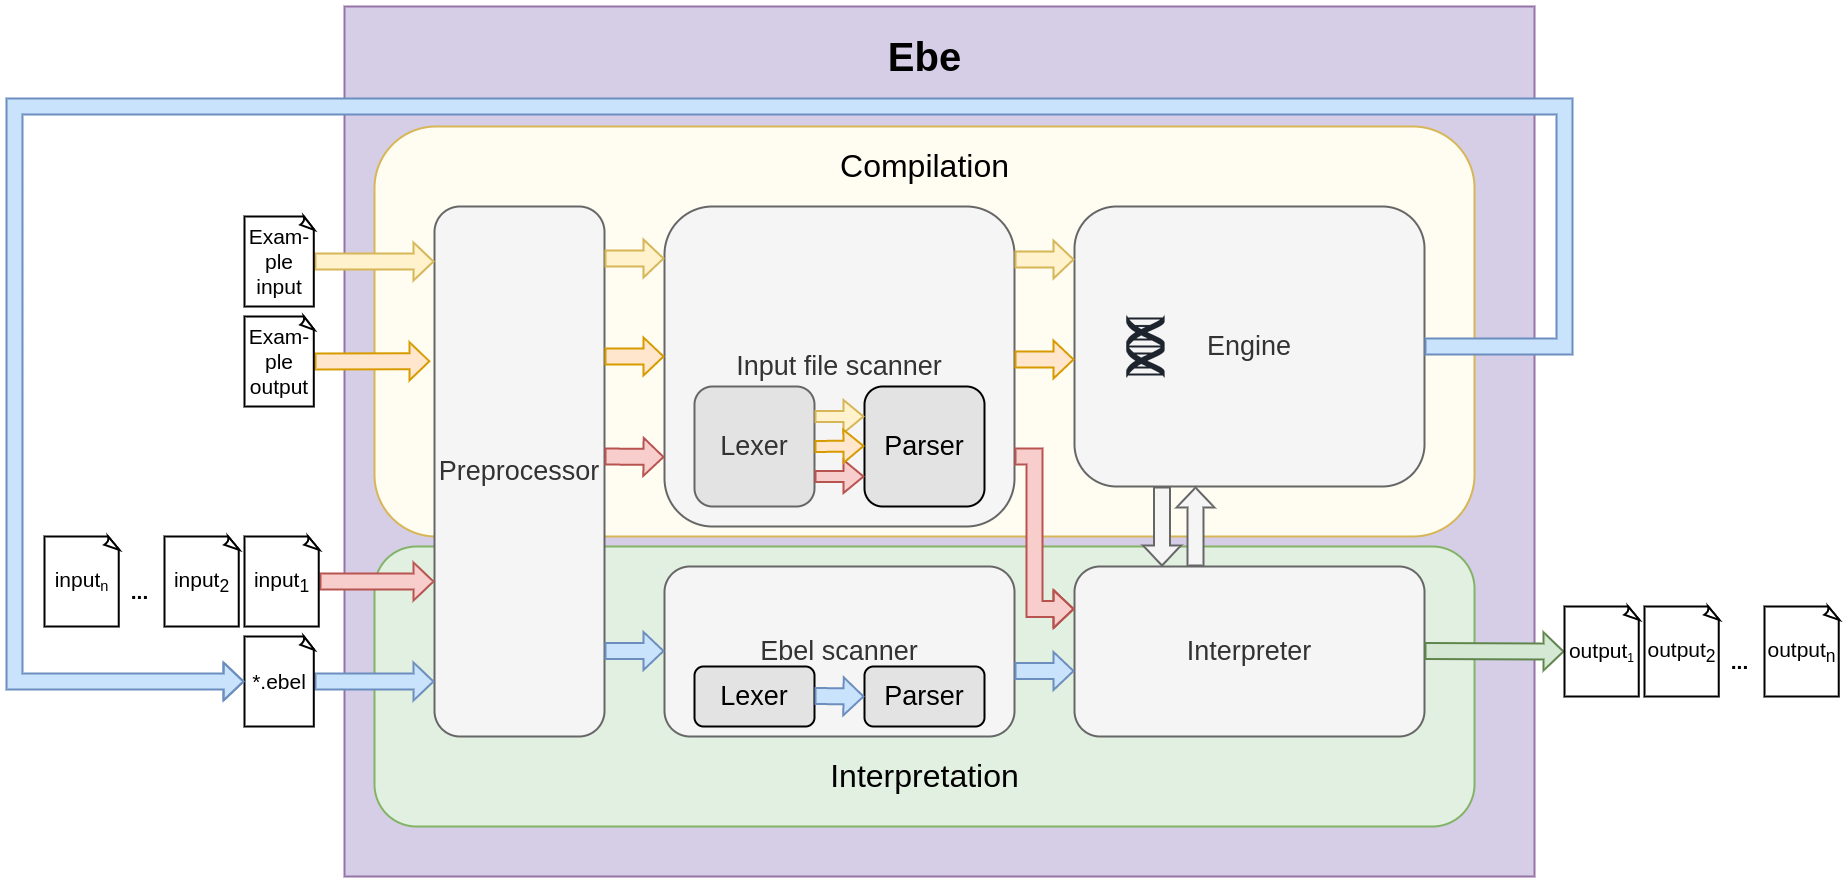

The diagram above was exported from draw.io. Its source (the exported page's mxGraphModel, read from the mxfile embedded in the PNG):
<mxGraphModel dx="2734" dy="2212" grid="1" gridSize="10" guides="1" tooltips="1" connect="1" arrows="1" fold="1" page="1" pageScale="1" pageWidth="850" pageHeight="1100" math="0" shadow="0">
  <root>
    <mxCell id="0" />
    <mxCell id="1" parent="0" />
    <mxCell id="jRee812qGYolwaL7Q5hF-71" value="" style="rounded=0;whiteSpace=wrap;html=1;fontSize=32;strokeWidth=2;fillColor=#D6CEE7;align=center;shadow=0;strokeColor=#9673a6;" parent="1" vertex="1">
      <mxGeometry x="-50" width="1190" height="870" as="geometry" />
    </mxCell>
    <mxCell id="jRee812qGYolwaL7Q5hF-67" value="" style="rounded=1;whiteSpace=wrap;html=1;fontSize=21;strokeWidth=2;fillColor=#E1F0E1;align=center;strokeColor=#82b366;" parent="1" vertex="1">
      <mxGeometry x="-20" y="540" width="1100" height="280" as="geometry" />
    </mxCell>
    <mxCell id="jRee812qGYolwaL7Q5hF-66" value="" style="rounded=1;whiteSpace=wrap;html=1;fontSize=21;strokeWidth=2;align=center;fillColor=#FFFCF2;strokeColor=#d6b656;" parent="1" vertex="1">
      <mxGeometry x="-20" y="120" width="1100" height="410" as="geometry" />
    </mxCell>
    <mxCell id="jRee812qGYolwaL7Q5hF-4" value="Input file scanner" style="rounded=1;whiteSpace=wrap;html=1;fontSize=27;align=center;strokeWidth=2;fillColor=#f5f5f5;fontColor=#333333;strokeColor=#666666;" parent="1" vertex="1">
      <mxGeometry x="270" y="200" width="350" height="320" as="geometry" />
    </mxCell>
    <mxCell id="jRee812qGYolwaL7Q5hF-5" value="Preprocessor" style="rounded=1;whiteSpace=wrap;html=1;fontSize=27;align=center;strokeWidth=2;fillColor=#f5f5f5;strokeColor=#666666;fontColor=#333333;" parent="1" vertex="1">
      <mxGeometry x="40" y="200" width="170" height="530" as="geometry" />
    </mxCell>
    <mxCell id="jRee812qGYolwaL7Q5hF-6" value="Lexer" style="rounded=1;whiteSpace=wrap;html=1;fontSize=27;align=center;strokeWidth=2;fillColor=#E3E3E3;fontColor=#333333;strokeColor=#666666;" parent="1" vertex="1">
      <mxGeometry x="300" y="380" width="120" height="120" as="geometry" />
    </mxCell>
    <mxCell id="jRee812qGYolwaL7Q5hF-7" value="Parser" style="rounded=1;whiteSpace=wrap;html=1;fontSize=27;align=center;strokeWidth=2;fillColor=#E3E3E3;" parent="1" vertex="1">
      <mxGeometry x="470" y="380" width="120" height="120" as="geometry" />
    </mxCell>
    <mxCell id="jRee812qGYolwaL7Q5hF-11" value="Ebel scanner" style="rounded=1;whiteSpace=wrap;html=1;fontSize=27;align=center;strokeWidth=2;fillColor=#f5f5f5;fontColor=#333333;strokeColor=#666666;" parent="1" vertex="1">
      <mxGeometry x="270" y="560" width="350" height="170" as="geometry" />
    </mxCell>
    <mxCell id="jRee812qGYolwaL7Q5hF-12" value="Lexer" style="rounded=1;whiteSpace=wrap;html=1;fontSize=27;align=center;strokeWidth=2;fillColor=#E3E3E3;" parent="1" vertex="1">
      <mxGeometry x="300" y="660" width="120" height="60" as="geometry" />
    </mxCell>
    <mxCell id="jRee812qGYolwaL7Q5hF-13" value="Parser" style="rounded=1;whiteSpace=wrap;html=1;fontSize=27;align=center;strokeWidth=2;fillColor=#E3E3E3;" parent="1" vertex="1">
      <mxGeometry x="470" y="660" width="120" height="60" as="geometry" />
    </mxCell>
    <mxCell id="jRee812qGYolwaL7Q5hF-14" value="Engine" style="rounded=1;whiteSpace=wrap;html=1;fontSize=27;align=center;strokeWidth=2;fillColor=#f5f5f5;fontColor=#333333;strokeColor=#666666;" parent="1" vertex="1">
      <mxGeometry x="680" y="200" width="350" height="280" as="geometry" />
    </mxCell>
    <mxCell id="jRee812qGYolwaL7Q5hF-16" value="" style="shape=image;html=1;verticalAlign=top;verticalLabelPosition=bottom;labelBackgroundColor=#ffffff;imageAspect=0;aspect=fixed;image=https://cdn1.iconfinder.com/data/icons/medicoicons/64/dna.png;fontSize=21;rotation=0;strokeWidth=2;" parent="1" vertex="1">
      <mxGeometry x="720" y="308" width="64" height="64" as="geometry" />
    </mxCell>
    <mxCell id="jRee812qGYolwaL7Q5hF-17" value="Interpreter" style="rounded=1;whiteSpace=wrap;html=1;fontSize=27;align=center;strokeWidth=2;fillColor=#f5f5f5;fontColor=#333333;strokeColor=#666666;" parent="1" vertex="1">
      <mxGeometry x="680" y="560" width="350" height="170" as="geometry" />
    </mxCell>
    <mxCell id="jRee812qGYolwaL7Q5hF-19" value="" style="shape=flexArrow;endArrow=classic;html=1;rounded=0;fontSize=21;fillColor=#ffe6cc;strokeColor=#d79b00;exitX=1;exitY=0.5;exitDx=0;exitDy=0;exitPerimeter=0;entryX=-0.024;entryY=0.292;entryDx=0;entryDy=0;entryPerimeter=0;width=15;strokeWidth=2;" parent="1" source="jRee812qGYolwaL7Q5hF-28" target="jRee812qGYolwaL7Q5hF-5" edge="1">
      <mxGeometry width="50" height="50" relative="1" as="geometry">
        <mxPoint x="-60" y="355" as="sourcePoint" />
        <mxPoint y="355" as="targetPoint" />
      </mxGeometry>
    </mxCell>
    <mxCell id="jRee812qGYolwaL7Q5hF-21" value="" style="shape=flexArrow;endArrow=classic;html=1;rounded=0;fontSize=21;fillColor=#fff2cc;strokeColor=#d6b656;exitX=1;exitY=0.5;exitDx=0;exitDy=0;exitPerimeter=0;width=15;strokeWidth=2;" parent="1" source="jRee812qGYolwaL7Q5hF-27" edge="1">
      <mxGeometry width="50" height="50" relative="1" as="geometry">
        <mxPoint x="-60" y="255" as="sourcePoint" />
        <mxPoint x="40" y="255" as="targetPoint" />
      </mxGeometry>
    </mxCell>
    <mxCell id="jRee812qGYolwaL7Q5hF-22" value="" style="shape=flexArrow;endArrow=classic;html=1;rounded=0;fontSize=21;fillColor=#CAE3FC;strokeColor=#6c8ebf;exitX=1;exitY=0.5;exitDx=0;exitDy=0;exitPerimeter=0;width=15;strokeWidth=2;" parent="1" source="jRee812qGYolwaL7Q5hF-29" edge="1">
      <mxGeometry width="50" height="50" relative="1" as="geometry">
        <mxPoint x="-70" y="575" as="sourcePoint" />
        <mxPoint x="40" y="675" as="targetPoint" />
      </mxGeometry>
    </mxCell>
    <mxCell id="jRee812qGYolwaL7Q5hF-23" value="" style="shape=flexArrow;endArrow=classic;html=1;rounded=0;fontSize=21;fillColor=#f8cecc;strokeColor=#b85450;exitX=1;exitY=0.5;exitDx=0;exitDy=0;exitPerimeter=0;width=15;strokeWidth=2;" parent="1" source="jRee812qGYolwaL7Q5hF-30" edge="1">
      <mxGeometry width="50" height="50" relative="1" as="geometry">
        <mxPoint x="-80" y="674.5" as="sourcePoint" />
        <mxPoint x="40" y="575" as="targetPoint" />
      </mxGeometry>
    </mxCell>
    <mxCell id="jRee812qGYolwaL7Q5hF-27" value="Exam-&lt;br&gt;ple&lt;br&gt;input" style="whiteSpace=wrap;html=1;shape=mxgraph.basic.document;fontSize=21;align=center;strokeWidth=2;" parent="1" vertex="1">
      <mxGeometry x="-150" y="210" width="70" height="90" as="geometry" />
    </mxCell>
    <mxCell id="jRee812qGYolwaL7Q5hF-28" value="Exam-&lt;br&gt;ple&lt;br&gt;output" style="whiteSpace=wrap;html=1;shape=mxgraph.basic.document;fontSize=21;align=center;strokeWidth=2;" parent="1" vertex="1">
      <mxGeometry x="-150" y="310" width="70" height="90" as="geometry" />
    </mxCell>
    <mxCell id="jRee812qGYolwaL7Q5hF-29" value="*.ebel" style="whiteSpace=wrap;html=1;shape=mxgraph.basic.document;fontSize=21;align=center;strokeWidth=2;" parent="1" vertex="1">
      <mxGeometry x="-150" y="630" width="70" height="90" as="geometry" />
    </mxCell>
    <mxCell id="jRee812qGYolwaL7Q5hF-30" value="input&lt;sub&gt;1&lt;/sub&gt;" style="whiteSpace=wrap;html=1;shape=mxgraph.basic.document;fontSize=21;align=center;strokeWidth=2;" parent="1" vertex="1">
      <mxGeometry x="-150" y="530" width="75" height="90" as="geometry" />
    </mxCell>
    <mxCell id="jRee812qGYolwaL7Q5hF-31" value="input&lt;sub&gt;2&lt;/sub&gt;" style="whiteSpace=wrap;html=1;shape=mxgraph.basic.document;fontSize=21;align=center;strokeWidth=2;" parent="1" vertex="1">
      <mxGeometry x="-230" y="530" width="75" height="90" as="geometry" />
    </mxCell>
    <mxCell id="jRee812qGYolwaL7Q5hF-32" value="input&lt;span style=&quot;font-size: 17.5px&quot;&gt;&lt;sub&gt;n&lt;/sub&gt;&lt;/span&gt;" style="whiteSpace=wrap;html=1;shape=mxgraph.basic.document;fontSize=21;align=center;strokeWidth=2;" parent="1" vertex="1">
      <mxGeometry x="-350" y="530" width="75" height="90" as="geometry" />
    </mxCell>
    <mxCell id="jRee812qGYolwaL7Q5hF-34" value="&lt;b&gt;...&lt;/b&gt;" style="text;html=1;align=center;verticalAlign=middle;resizable=0;points=[];autosize=1;strokeColor=none;fillColor=none;fontSize=21;" parent="1" vertex="1">
      <mxGeometry x="-270" y="570" width="30" height="30" as="geometry" />
    </mxCell>
    <mxCell id="jRee812qGYolwaL7Q5hF-35" value="" style="shape=flexArrow;endArrow=classic;html=1;rounded=0;fontSize=21;fillColor=#fff2cc;strokeColor=#d6b656;strokeWidth=2;width=15;" parent="1" edge="1">
      <mxGeometry width="50" height="50" relative="1" as="geometry">
        <mxPoint x="210" y="252" as="sourcePoint" />
        <mxPoint x="270" y="252" as="targetPoint" />
      </mxGeometry>
    </mxCell>
    <mxCell id="jRee812qGYolwaL7Q5hF-36" value="" style="shape=flexArrow;endArrow=classic;html=1;rounded=0;fontSize=21;fillColor=#ffe6cc;strokeColor=#d79b00;strokeWidth=2;width=15;" parent="1" edge="1">
      <mxGeometry width="50" height="50" relative="1" as="geometry">
        <mxPoint x="210" y="350" as="sourcePoint" />
        <mxPoint x="270" y="350" as="targetPoint" />
      </mxGeometry>
    </mxCell>
    <mxCell id="jRee812qGYolwaL7Q5hF-37" value="" style="shape=flexArrow;endArrow=classic;html=1;rounded=0;fontSize=21;entryX=0;entryY=0.25;entryDx=0;entryDy=0;exitX=1;exitY=0.25;exitDx=0;exitDy=0;fillColor=#fff2cc;strokeColor=#d6b656;strokeWidth=2;" parent="1" source="jRee812qGYolwaL7Q5hF-6" target="jRee812qGYolwaL7Q5hF-7" edge="1">
      <mxGeometry width="50" height="50" relative="1" as="geometry">
        <mxPoint x="410" y="455" as="sourcePoint" />
        <mxPoint x="460" y="405" as="targetPoint" />
      </mxGeometry>
    </mxCell>
    <mxCell id="jRee812qGYolwaL7Q5hF-38" value="" style="shape=flexArrow;endArrow=classic;html=1;rounded=0;fontSize=21;entryX=0;entryY=0.75;entryDx=0;entryDy=0;exitX=1;exitY=0.75;exitDx=0;exitDy=0;fillColor=#f8cecc;strokeColor=#b85450;strokeWidth=2;" parent="1" source="jRee812qGYolwaL7Q5hF-6" target="jRee812qGYolwaL7Q5hF-7" edge="1">
      <mxGeometry width="50" height="50" relative="1" as="geometry">
        <mxPoint x="420" y="450" as="sourcePoint" />
        <mxPoint x="470" y="450" as="targetPoint" />
      </mxGeometry>
    </mxCell>
    <mxCell id="jRee812qGYolwaL7Q5hF-39" value="" style="shape=flexArrow;endArrow=classic;html=1;rounded=0;fontSize=21;fillColor=#fff2cc;strokeColor=#d6b656;strokeWidth=2;width=15;" parent="1" edge="1">
      <mxGeometry width="50" height="50" relative="1" as="geometry">
        <mxPoint x="620" y="253" as="sourcePoint" />
        <mxPoint x="680" y="253" as="targetPoint" />
      </mxGeometry>
    </mxCell>
    <mxCell id="jRee812qGYolwaL7Q5hF-40" value="" style="shape=flexArrow;endArrow=classic;html=1;rounded=0;fontSize=21;fillColor=#ffe6cc;strokeColor=#d79b00;strokeWidth=2;width=15;" parent="1" edge="1">
      <mxGeometry width="50" height="50" relative="1" as="geometry">
        <mxPoint x="620" y="353" as="sourcePoint" />
        <mxPoint x="680" y="353" as="targetPoint" />
      </mxGeometry>
    </mxCell>
    <mxCell id="jRee812qGYolwaL7Q5hF-41" value="" style="shape=flexArrow;endArrow=classic;html=1;rounded=0;fontSize=21;exitX=1;exitY=0.5;exitDx=0;exitDy=0;entryX=0;entryY=0.5;entryDx=0;entryDy=0;entryPerimeter=0;edgeStyle=orthogonalEdgeStyle;fillColor=#CAE3FC;strokeColor=#6c8ebf;width=15;strokeWidth=2;" parent="1" source="jRee812qGYolwaL7Q5hF-14" target="jRee812qGYolwaL7Q5hF-29" edge="1">
      <mxGeometry width="50" height="50" relative="1" as="geometry">
        <mxPoint x="1100" y="300" as="sourcePoint" />
        <mxPoint x="1100" y="520" as="targetPoint" />
        <Array as="points">
          <mxPoint x="1170" y="340" />
          <mxPoint x="1170" y="100" />
          <mxPoint x="-380" y="100" />
          <mxPoint x="-380" y="675" />
        </Array>
      </mxGeometry>
    </mxCell>
    <mxCell id="jRee812qGYolwaL7Q5hF-52" value="" style="shape=flexArrow;endArrow=classic;html=1;rounded=0;fontSize=21;fillColor=#f8cecc;strokeColor=#b85450;exitX=1;exitY=0.5;exitDx=0;exitDy=0;exitPerimeter=0;strokeWidth=2;width=15;" parent="1" edge="1">
      <mxGeometry width="50" height="50" relative="1" as="geometry">
        <mxPoint x="210" y="450" as="sourcePoint" />
        <mxPoint x="270" y="450.5" as="targetPoint" />
      </mxGeometry>
    </mxCell>
    <mxCell id="jRee812qGYolwaL7Q5hF-54" value="" style="shape=flexArrow;endArrow=classic;html=1;rounded=0;fontSize=21;fillColor=#ffe6cc;strokeColor=#d79b00;strokeWidth=2;" parent="1" edge="1">
      <mxGeometry width="50" height="50" relative="1" as="geometry">
        <mxPoint x="420" y="440" as="sourcePoint" />
        <mxPoint x="470" y="439.5" as="targetPoint" />
      </mxGeometry>
    </mxCell>
    <mxCell id="jRee812qGYolwaL7Q5hF-55" value="" style="shape=flexArrow;endArrow=classic;html=1;rounded=0;fontSize=21;fillColor=#CAE3FC;strokeColor=#6c8ebf;strokeWidth=2;width=15;" parent="1" edge="1">
      <mxGeometry width="50" height="50" relative="1" as="geometry">
        <mxPoint x="210" y="644.5" as="sourcePoint" />
        <mxPoint x="270" y="644.5" as="targetPoint" />
      </mxGeometry>
    </mxCell>
    <mxCell id="jRee812qGYolwaL7Q5hF-56" value="" style="shape=flexArrow;endArrow=classic;html=1;rounded=0;fontSize=21;fillColor=#f8cecc;strokeColor=#b85450;exitX=1;exitY=0.5;exitDx=0;exitDy=0;exitPerimeter=0;entryX=0;entryY=0.25;entryDx=0;entryDy=0;edgeStyle=orthogonalEdgeStyle;strokeWidth=2;width=15;" parent="1" target="jRee812qGYolwaL7Q5hF-17" edge="1">
      <mxGeometry width="50" height="50" relative="1" as="geometry">
        <mxPoint x="620" y="450" as="sourcePoint" />
        <mxPoint x="680" y="450.5" as="targetPoint" />
        <Array as="points">
          <mxPoint x="640" y="450" />
          <mxPoint x="640" y="603" />
        </Array>
      </mxGeometry>
    </mxCell>
    <mxCell id="jRee812qGYolwaL7Q5hF-57" value="" style="shape=flexArrow;endArrow=classic;html=1;rounded=0;fontSize=21;fillColor=#CAE3FC;strokeColor=#6c8ebf;strokeWidth=2;width=15;" parent="1" edge="1">
      <mxGeometry width="50" height="50" relative="1" as="geometry">
        <mxPoint x="620" y="664.5" as="sourcePoint" />
        <mxPoint x="680" y="664.5" as="targetPoint" />
      </mxGeometry>
    </mxCell>
    <mxCell id="jRee812qGYolwaL7Q5hF-58" value="" style="shape=flexArrow;endArrow=classic;html=1;rounded=0;fontSize=21;fillColor=#CAE3FC;strokeColor=#6c8ebf;strokeWidth=2;width=15;" parent="1" edge="1">
      <mxGeometry width="50" height="50" relative="1" as="geometry">
        <mxPoint x="420" y="689.5" as="sourcePoint" />
        <mxPoint x="470" y="690" as="targetPoint" />
      </mxGeometry>
    </mxCell>
    <mxCell id="jRee812qGYolwaL7Q5hF-59" value="" style="shape=flexArrow;endArrow=classic;html=1;rounded=0;fontSize=21;exitX=0.25;exitY=1;exitDx=0;exitDy=0;entryX=0.25;entryY=0;entryDx=0;entryDy=0;fillColor=#f5f5f5;strokeColor=#666666;strokeWidth=2;width=15;" parent="1" source="jRee812qGYolwaL7Q5hF-14" target="jRee812qGYolwaL7Q5hF-17" edge="1">
      <mxGeometry width="50" height="50" relative="1" as="geometry">
        <mxPoint x="1060" y="520" as="sourcePoint" />
        <mxPoint x="1110" y="470" as="targetPoint" />
      </mxGeometry>
    </mxCell>
    <mxCell id="jRee812qGYolwaL7Q5hF-60" value="" style="shape=flexArrow;endArrow=classic;html=1;rounded=0;fontSize=21;fillColor=#f5f5f5;strokeColor=#666666;strokeWidth=2;width=15;" parent="1" edge="1">
      <mxGeometry width="50" height="50" relative="1" as="geometry">
        <mxPoint x="801" y="560" as="sourcePoint" />
        <mxPoint x="801" y="480" as="targetPoint" />
      </mxGeometry>
    </mxCell>
    <mxCell id="jRee812qGYolwaL7Q5hF-61" value="" style="shape=flexArrow;endArrow=classic;html=1;rounded=0;fontSize=21;fillColor=#d5e8d4;strokeColor=#60854C;exitX=1;exitY=0.5;exitDx=0;exitDy=0;exitPerimeter=0;entryX=0;entryY=0.5;entryDx=0;entryDy=0;entryPerimeter=0;width=15;strokeWidth=2;" parent="1" target="jRee812qGYolwaL7Q5hF-64" edge="1">
      <mxGeometry width="50" height="50" relative="1" as="geometry">
        <mxPoint x="1030" y="644.5" as="sourcePoint" />
        <mxPoint x="1150" y="644.5" as="targetPoint" />
      </mxGeometry>
    </mxCell>
    <mxCell id="jRee812qGYolwaL7Q5hF-62" value="output&lt;sub&gt;n&lt;/sub&gt;" style="whiteSpace=wrap;html=1;shape=mxgraph.basic.document;fontSize=21;align=center;strokeWidth=2;" parent="1" vertex="1">
      <mxGeometry x="1370" y="600" width="75" height="90" as="geometry" />
    </mxCell>
    <mxCell id="jRee812qGYolwaL7Q5hF-63" value="output&lt;sub&gt;2&lt;/sub&gt;" style="whiteSpace=wrap;html=1;shape=mxgraph.basic.document;fontSize=21;align=center;strokeWidth=2;" parent="1" vertex="1">
      <mxGeometry x="1250" y="600" width="75" height="90" as="geometry" />
    </mxCell>
    <mxCell id="jRee812qGYolwaL7Q5hF-64" value="output&lt;span style=&quot;font-size: 14.5833px&quot;&gt;&lt;sub&gt;1&lt;/sub&gt;&lt;/span&gt;" style="whiteSpace=wrap;html=1;shape=mxgraph.basic.document;fontSize=21;align=center;strokeWidth=2;" parent="1" vertex="1">
      <mxGeometry x="1170" y="600" width="75" height="90" as="geometry" />
    </mxCell>
    <mxCell id="jRee812qGYolwaL7Q5hF-65" value="&lt;b&gt;...&lt;/b&gt;" style="text;html=1;align=center;verticalAlign=middle;resizable=0;points=[];autosize=1;strokeColor=none;fillColor=none;fontSize=21;" parent="1" vertex="1">
      <mxGeometry x="1330" y="640" width="30" height="30" as="geometry" />
    </mxCell>
    <mxCell id="jRee812qGYolwaL7Q5hF-69" value="Compilation" style="text;html=1;align=center;verticalAlign=middle;resizable=0;points=[];autosize=1;strokeColor=none;fillColor=none;fontSize=32;fontStyle=0" parent="1" vertex="1">
      <mxGeometry x="440" y="140" width="180" height="40" as="geometry" />
    </mxCell>
    <mxCell id="jRee812qGYolwaL7Q5hF-70" value="Interpretation" style="text;html=1;align=center;verticalAlign=middle;resizable=0;points=[];autosize=1;strokeColor=none;fillColor=none;fontSize=32;fontStyle=0" parent="1" vertex="1">
      <mxGeometry x="430" y="750" width="200" height="40" as="geometry" />
    </mxCell>
    <mxCell id="jRee812qGYolwaL7Q5hF-72" value="Ebe" style="text;html=1;align=center;verticalAlign=middle;resizable=0;points=[];autosize=1;strokeColor=none;fillColor=none;fontSize=40;fontStyle=1" parent="1" vertex="1">
      <mxGeometry x="485" y="25" width="90" height="50" as="geometry" />
    </mxCell>
  </root>
</mxGraphModel>